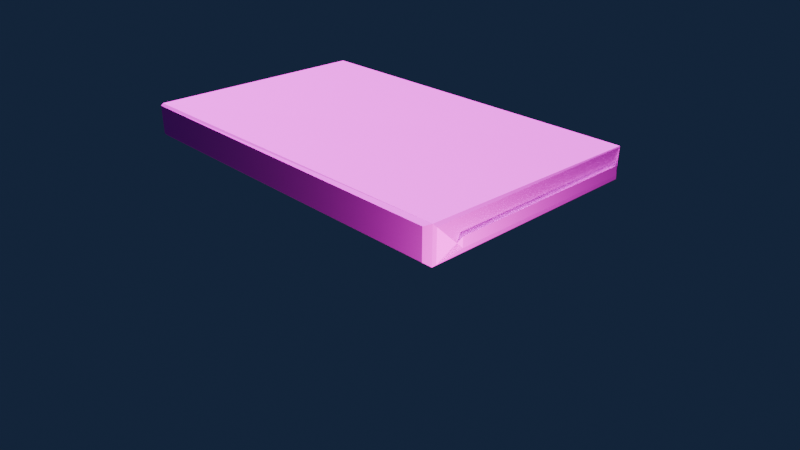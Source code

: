 # Source: Sem_t_tulo.blend  (saved by Blender 5.1.30; exported with 4.5.12 LTS)
import bpy
from mathutils import Matrix  # noqa: F401  (used for matrix-valued properties, if any)

bpy.ops.wm.read_factory_settings(use_empty=True)
scene = bpy.context.scene
scene.name = 'Scene'

# ---- collections
col_collection = bpy.data.collections.new('Collection'); scene.collection.children.link(col_collection)

# ---- images (referenced by path relative to the original .blend; pixels are not part of the script)
import os
ASSET_DIR = os.environ.get("B2B_ASSET_DIR", "")  # directory of the original .blend (textures are referenced by path, not embedded)
HERE = os.path.dirname(os.path.abspath(__file__))  # packed textures are extracted next to this script under _unpacked/

def load_image(name, relpath, width, height, colorspace="sRGB"):
    """Load a texture the original file referenced (path relative to the .blend, or extracted next to this script)."""
    p = next((c for c in (os.path.join(HERE, relpath), os.path.join(ASSET_DIR, relpath)) if relpath and os.path.exists(c)), "")
    if p:
        img = bpy.data.images.load(p, check_existing=True)
        img.name = name
    else:  # same state as the original file: an image datablock whose file is absent (Cycles renders it pink)
        img = bpy.data.images.new(name, width, height)
        img.source = "FILE"
        img.filepath = "//" + (relpath or name)
    img.colorspace_settings.name = colorspace
    return img
img_gemini_generated_image_x2btx2x2btx2x2bt_removebg_preview_pn = load_image('Gemini_Generated_Image_x2btx2x2btx2x2bt-removebg-preview.pn', 'Gemini_Generated_Image_x2btx2x2btx2x2bt-removebg-preview.png', 1024, 1024, 'sRGB')

# ---- materials (node trees are filled in below, after node groups)
mat_materiais = bpy.data.materials.new('Materiais')

# ---- material node trees
mat_materiais.use_nodes = True; mat_materiais.node_tree.nodes.clear()
_N = mat_materiais.node_tree.nodes; _L = mat_materiais.node_tree.links
n0 = _N.new('ShaderNodeBsdfPrincipled'); n0.name = 'BSDF - Pré-fundamentado'; n0.location = (-200, 100)
n0.inputs[1].default_value = 0.5964
n0.inputs[2].default_value = 0.7836
n0.inputs[3].default_value = 1.2
n1 = _N.new('ShaderNodeOutputMaterial'); n1.name = 'Saída de material'; n1.location = (200, 100)
n2 = _N.new('ShaderNodeTexImage'); n2.name = 'Textura de imagem'; n2.location = (-490, 75)
n2.image = img_gemini_generated_image_x2btx2x2btx2x2bt_removebg_preview_pn
_L.new(n0.outputs[0], n1.inputs[0])
_L.new(n2.outputs[0], n0.inputs[0])
n1.is_active_output = True

# ---- world
world_world = bpy.data.worlds.new('World'); scene.world = world_world
world_world.use_nodes = True; world_world.node_tree.nodes.clear()
_N = world_world.node_tree.nodes; _L = world_world.node_tree.links
n0 = _N.new('ShaderNodeOutputWorld'); n0.name = 'World Output'; n0.location = (200, 100)
n1 = _N.new('ShaderNodeBackground'); n1.name = 'Background'; n1.location = (-200, 100)
n1.inputs[0].default_value = (0.01114, 0.0215, 0.05088, 1.0)
_L.new(n1.outputs[0], n0.inputs[0])
n0.is_active_output = True
world_world.color = (0.05088, 0.05088, 0.05088)
world_world.sun_shadow_jitter_overblur = 0.0

# ---- cameras
cam_camera = bpy.data.cameras.new('Camera')
cam_camera.clip_end = 100.0
cam_camera.lens = 36.91
cam_camera.ortho_scale = 7.314

# ---- lights
light_sol = bpy.data.lights.new('Sol', 'SUN')
light_sol.use_temperature = True
light_sol.color = (0.9376, 1.0, 0.8574)
light_sol.temperature = 6756.0
light_sol.energy = 4.21
light_sol.use_nodes = True; light_sol.node_tree.nodes.clear()
_N = light_sol.node_tree.nodes; _L = light_sol.node_tree.links
n0 = _N.new('ShaderNodeEmission'); n0.name = 'Emissão'; n0.location = (-233, 127)
n0.inputs[1].default_value = 2.0
n1 = _N.new('ShaderNodeOutputLight'); n1.name = 'Light Output'; n1.location = (26, 127)
n1.target = 'CYCLES'
_L.new(n0.outputs[0], n1.inputs[0])
n1.is_active_output = True
light_ponto_001 = bpy.data.lights.new('Ponto.001', 'POINT')
light_ponto_001.color = (1.0, 0.6985, 0.8026)
light_ponto_001.energy = 806.4
light_ponto_001.shadow_soft_size = 0.1885
light_sol_001 = bpy.data.lights.new('Sol.001', 'SUN')
light_sol_001.energy = 1.0

# ---- meshes
me_cubo = bpy.data.meshes.new('Cubo')
me_cubo.from_pydata([(-2.978, -1.88, -0.227), (-2.978, -1.88, 0.227), (2.781, -1.88, -0.227), (2.878, -1.819, -0.2735), (2.781, -1.88, 0.227), (2.878, -1.819, 0.2735), (-2.902, 1.88, -0.1513), (-2.902, 1.88, 0.1513), (2.705, 1.88, -0.1513), (2.906, 1.755, -0.2462), (2.705, 1.88, 0.1513), (2.906, 1.755, 0.2462), (-3.05, -1.707, -0.1969), (-2.963, -1.849, -0.2628), (-3.05, -1.707, 0.1969), (-2.963, -1.849, 0.2628), (-3.05, 1.631, -0.1969), (-2.963, 1.774, -0.2625), (-3.05, 1.631, 0.1969), (-2.963, 1.774, 0.2625), (3.05, -1.509, 0.07306), (2.916, -1.789, -0.2354), (2.916, -1.789, 0.2354), (3.05, -1.509, -0.07306), (3.05, 1.509, 0.07306), (2.916, 1.749, -0.2356), (2.916, 1.749, 0.2356), (3.05, 1.509, -0.07306)], [], [(4, 2, 3, 5), (2, 4, 1, 0), (8, 10, 11, 9), (6, 7, 10, 8), (14, 12, 13, 15), (16, 18, 19, 17), (17, 13, 12, 16), (15, 19, 18, 14), (2, 0, 13, 3), (17, 9, 3, 13), (0, 1, 15, 13), (12, 14, 18, 16), (5, 15, 1, 4), (11, 19, 15, 5), (6, 8, 9, 17), (7, 6, 17, 19), (10, 7, 19, 11), (27, 24, 25, 26), (24, 20, 21, 25), (23, 27, 26, 22), (20, 23, 22, 21), (3, 9, 25, 21), (24, 27, 23, 20), (5, 3, 21, 22), (11, 5, 22, 26), (26, 25, 9, 11)])
_uv = me_cubo.uv_layers.new(name='Mapa UV')
_uv.uv.foreach_set('vector', [0.4457, 0.3761, 0.2103, 0.3761, 0.1862, 0.3755, 0.4698, 0.3755, 0.0587, 0.4466, 0.12, 0.4466, 0.12, 0.6939, 0.0587, 0.6939, 0.5464, 0.6829, 0.5895, 0.6818, 0.6031, 0.6881, 0.5291, 0.6898, 0.5464, 0.4332, 0.5896, 0.4332, 0.5895, 0.6818, 0.5464, 0.6829, 0.4224, 0.1987, 0.2256, 0.1987, 0.1927, 0.1959, 0.4553, 0.1959, 0.2256, 0.2557, 0.4224, 0.2557, 0.4551, 0.2574, 0.1929, 0.2574, 0.6687, 0.4431, 0.6687, 0.7057, 0.664, 0.6955, 0.664, 0.4534, 0.4941, 0.7053, 0.4941, 0.439, 0.4991, 0.4495, 0.4991, 0.6949, 0.9789, 0.7061, 0.6678, 0.708, 0.6687, 0.7057, 0.9841, 0.7016, 0.6687, 0.4431, 0.9856, 0.4444, 0.9841, 0.7016, 0.6687, 0.7057, 0.2106, 0.1958, 0.4374, 0.1958, 0.4553, 0.1959, 0.1927, 0.1959, 0.2256, 0.1987, 0.4224, 0.1987, 0.4224, 0.2557, 0.2256, 0.2557, 0.1592, 0.7012, 0.4941, 0.7053, 0.4949, 0.7077, 0.1648, 0.7057, 0.1782, 0.4394, 0.4732, 0.4401, 0.4732, 0.7042, 0.1798, 0.7001, 0.5464, 0.4332, 0.5464, 0.6829, 0.5291, 0.6898, 0.5307, 0.43, 0.5896, 0.4332, 0.5464, 0.4332, 0.5307, 0.43, 0.6054, 0.4295, 0.1689, 0.4291, 0.4906, 0.4311, 0.4941, 0.439, 0.1574, 0.4383, 0.29, 0.3303, 0.3658, 0.3302, 0.2288, 0.3271, 0.427, 0.3268, 0.3658, 0.3302, 0.3659, 0.3711, 0.2289, 0.3745, 0.2288, 0.3271, 0.2901, 0.3711, 0.29, 0.3303, 0.427, 0.3268, 0.427, 0.3745, 0.3659, 0.3711, 0.2901, 0.3711, 0.427, 0.3745, 0.2289, 0.3745, 0.9841, 0.7016, 0.9856, 0.4444, 0.9862, 0.4448, 0.9862, 0.6995, 0.3658, 0.3302, 0.29, 0.3303, 0.2901, 0.3711, 0.3659, 0.3711, 0.4698, 0.3755, 0.1862, 0.3755, 0.2289, 0.3745, 0.427, 0.3745, 0.1574, 0.4383, 0.1592, 0.7012, 0.157, 0.6989, 0.1568, 0.4386, 0.427, 0.3268, 0.2288, 0.3271, 0.2003, 0.3266, 0.4555, 0.3262])
me_cubo.materials.append(mat_materiais)
me_cubo.update()

# ---- objects
ob_camera = bpy.data.objects.new('Camera', cam_camera)
ob_cubo = bpy.data.objects.new('Cubo', me_cubo)
ob_sol = bpy.data.objects.new('Sol', light_sol)
ob_ponto = bpy.data.objects.new('Ponto', light_ponto_001)
ob_sol_001 = bpy.data.objects.new('Sol.001', light_sol_001)

# ---- transforms, parenting, visibility, modifiers, constraints
ob_camera.location = (7.213, -6.356, 4.408)
ob_camera.rotation_euler = (1.109, 0.0, 0.8149)
ob_camera.lock_rotations_4d = False
ob_camera.empty_display_type = 'ARROWS'
ob_camera.color = (0.0, 0.0, 0.0, 0.0)
ob_camera.display_type = 'WIRE'
ob_camera.lineart.crease_threshold = 0.0
ob_cubo.location = (-1.237, 1.205, 0.1716)
ob_sol.location = (-8.22, 2.372, 10.97)
ob_sol.rotation_euler = (-0.0716, -0.5179, -0.004594)
ob_ponto.location = (3.889, -1.239, -0.2593)
ob_sol_001.location = (-0.7127, 1.957, -0.4975)

# ---- collection membership
col_collection.objects.link(ob_camera)
col_collection.objects.link(ob_cubo)
col_collection.objects.link(ob_sol)
col_collection.objects.link(ob_ponto)
col_collection.objects.link(ob_sol_001)

# ---- scene / render settings (as saved in the file)
scene.camera = ob_camera
scene.frame_start = 1; scene.frame_end = 250; scene.frame_set(1)
scene.render.engine = 'BLENDER_EEVEE_NEXT'
scene.render.bake_bias = 0.0
scene.render.bake_samples = 0
scene.cycles.sampling_pattern = 'TABULATED_SOBOL'
scene.eevee.use_volume_custom_range = False
bpy.context.view_layer.update()
